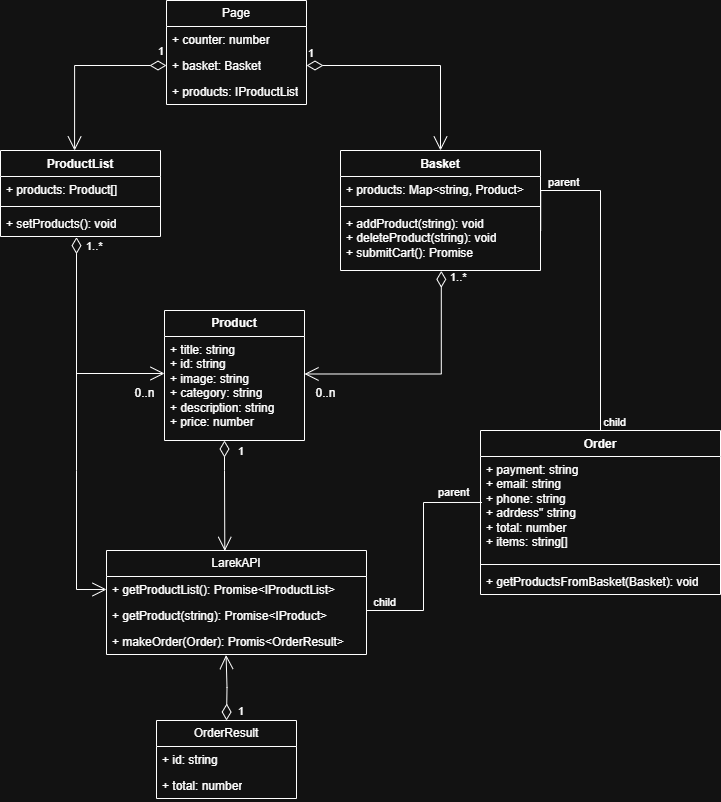

The diagram above was exported from draw.io. Its source (the exported page's mxGraphModel, read from the mxfile embedded in the PNG):
<mxGraphModel dx="1434" dy="780" grid="1" gridSize="10" guides="1" tooltips="1" connect="1" arrows="1" fold="1" page="1" pageScale="1" pageWidth="827" pageHeight="1169" math="0" shadow="0">
  <root>
    <mxCell id="0" />
    <mxCell id="1" parent="0" />
    <mxCell id="5OjNwKZTpqRQtmgkx-Dv-5" value="ProductList" style="swimlane;fontStyle=1;align=center;verticalAlign=top;childLayout=stackLayout;horizontal=1;startSize=26;horizontalStack=0;resizeParent=1;resizeParentMax=0;resizeLast=0;collapsible=1;marginBottom=0;whiteSpace=wrap;html=1;" parent="1" vertex="1">
      <mxGeometry x="54" y="360" width="160" height="86" as="geometry" />
    </mxCell>
    <mxCell id="5OjNwKZTpqRQtmgkx-Dv-6" value="+ products: Product[]" style="text;strokeColor=none;fillColor=none;align=left;verticalAlign=top;spacingLeft=4;spacingRight=4;overflow=hidden;rotatable=0;points=[[0,0.5],[1,0.5]];portConstraint=eastwest;whiteSpace=wrap;html=1;" parent="5OjNwKZTpqRQtmgkx-Dv-5" vertex="1">
      <mxGeometry y="26" width="160" height="26" as="geometry" />
    </mxCell>
    <mxCell id="5OjNwKZTpqRQtmgkx-Dv-7" value="" style="line;strokeWidth=1;fillColor=none;align=left;verticalAlign=middle;spacingTop=-1;spacingLeft=3;spacingRight=3;rotatable=0;labelPosition=right;points=[];portConstraint=eastwest;strokeColor=inherit;" parent="5OjNwKZTpqRQtmgkx-Dv-5" vertex="1">
      <mxGeometry y="52" width="160" height="8" as="geometry" />
    </mxCell>
    <mxCell id="5OjNwKZTpqRQtmgkx-Dv-8" value="+ setProducts(): void" style="text;strokeColor=none;fillColor=none;align=left;verticalAlign=top;spacingLeft=4;spacingRight=4;overflow=hidden;rotatable=0;points=[[0,0.5],[1,0.5]];portConstraint=eastwest;whiteSpace=wrap;html=1;" parent="5OjNwKZTpqRQtmgkx-Dv-5" vertex="1">
      <mxGeometry y="60" width="160" height="26" as="geometry" />
    </mxCell>
    <mxCell id="5OjNwKZTpqRQtmgkx-Dv-9" value="1..*" style="endArrow=open;html=1;endSize=12;startArrow=diamondThin;startSize=14;startFill=0;edgeStyle=orthogonalEdgeStyle;align=left;verticalAlign=bottom;rounded=0;entryX=0;entryY=0.5;entryDx=0;entryDy=0;exitX=0.475;exitY=1.024;exitDx=0;exitDy=0;exitPerimeter=0;" parent="1" source="5OjNwKZTpqRQtmgkx-Dv-8" edge="1">
      <mxGeometry x="-0.842" y="8" relative="1" as="geometry">
        <mxPoint x="126" y="450" as="sourcePoint" />
        <mxPoint x="218" y="583" as="targetPoint" />
        <Array as="points">
          <mxPoint x="130" y="583" />
        </Array>
        <mxPoint as="offset" />
      </mxGeometry>
    </mxCell>
    <mxCell id="5OjNwKZTpqRQtmgkx-Dv-11" value="&lt;span style=&quot;font-weight: normal;&quot;&gt;0..n&lt;/span&gt;" style="text;align=center;fontStyle=1;verticalAlign=middle;spacingLeft=3;spacingRight=3;strokeColor=none;rotatable=0;points=[[0,0.5],[1,0.5]];portConstraint=eastwest;html=1;" parent="1" vertex="1">
      <mxGeometry x="178" y="590" width="40" height="26" as="geometry" />
    </mxCell>
    <mxCell id="5OjNwKZTpqRQtmgkx-Dv-13" value="&lt;span style=&quot;font-weight: 700;&quot;&gt;Product&lt;/span&gt;" style="swimlane;fontStyle=0;childLayout=stackLayout;horizontal=1;startSize=26;fillColor=none;horizontalStack=0;resizeParent=1;resizeParentMax=0;resizeLast=0;collapsible=1;marginBottom=0;whiteSpace=wrap;html=1;" parent="1" vertex="1">
      <mxGeometry x="218" y="520" width="140" height="130" as="geometry" />
    </mxCell>
    <mxCell id="5OjNwKZTpqRQtmgkx-Dv-16" value="+ title: string&lt;div&gt;+ id: string&lt;/div&gt;&lt;div&gt;+ image: string&lt;/div&gt;&lt;div&gt;+ category: string&lt;/div&gt;&lt;div&gt;+ description: string&lt;/div&gt;&lt;div&gt;+ price: number&lt;/div&gt;" style="text;strokeColor=none;fillColor=none;align=left;verticalAlign=top;spacingLeft=4;spacingRight=4;overflow=hidden;rotatable=0;points=[[0,0.5],[1,0.5]];portConstraint=eastwest;whiteSpace=wrap;html=1;" parent="5OjNwKZTpqRQtmgkx-Dv-13" vertex="1">
      <mxGeometry y="26" width="140" height="104" as="geometry" />
    </mxCell>
    <mxCell id="5OjNwKZTpqRQtmgkx-Dv-19" value="Basket" style="swimlane;fontStyle=1;align=center;verticalAlign=top;childLayout=stackLayout;horizontal=1;startSize=26;horizontalStack=0;resizeParent=1;resizeParentMax=0;resizeLast=0;collapsible=1;marginBottom=0;whiteSpace=wrap;html=1;" parent="1" vertex="1">
      <mxGeometry x="394" y="360" width="200" height="120" as="geometry" />
    </mxCell>
    <mxCell id="5OjNwKZTpqRQtmgkx-Dv-20" value="+ products: Map&amp;lt;string, Product&amp;gt;" style="text;strokeColor=none;fillColor=none;align=left;verticalAlign=top;spacingLeft=4;spacingRight=4;overflow=hidden;rotatable=0;points=[[0,0.5],[1,0.5]];portConstraint=eastwest;whiteSpace=wrap;html=1;" parent="5OjNwKZTpqRQtmgkx-Dv-19" vertex="1">
      <mxGeometry y="26" width="200" height="26" as="geometry" />
    </mxCell>
    <mxCell id="5OjNwKZTpqRQtmgkx-Dv-21" value="" style="line;strokeWidth=1;fillColor=none;align=left;verticalAlign=middle;spacingTop=-1;spacingLeft=3;spacingRight=3;rotatable=0;labelPosition=right;points=[];portConstraint=eastwest;strokeColor=inherit;" parent="5OjNwKZTpqRQtmgkx-Dv-19" vertex="1">
      <mxGeometry y="52" width="200" height="8" as="geometry" />
    </mxCell>
    <mxCell id="5OjNwKZTpqRQtmgkx-Dv-22" value="+ addProduct(string): void&lt;div&gt;+ deleteProduct(string): void&lt;/div&gt;&lt;div&gt;+ submitCart(): Promise&lt;/div&gt;" style="text;strokeColor=none;fillColor=none;align=left;verticalAlign=top;spacingLeft=4;spacingRight=4;overflow=hidden;rotatable=0;points=[[0,0.5],[1,0.5]];portConstraint=eastwest;whiteSpace=wrap;html=1;" parent="5OjNwKZTpqRQtmgkx-Dv-19" vertex="1">
      <mxGeometry y="60" width="200" height="60" as="geometry" />
    </mxCell>
    <mxCell id="5OjNwKZTpqRQtmgkx-Dv-23" value="1..*" style="endArrow=open;html=1;endSize=12;startArrow=diamondThin;startSize=14;startFill=0;edgeStyle=orthogonalEdgeStyle;align=left;verticalAlign=bottom;rounded=0;exitX=0.504;exitY=1.006;exitDx=0;exitDy=0;exitPerimeter=0;entryX=1.012;entryY=0.372;entryDx=0;entryDy=0;entryPerimeter=0;" parent="1" source="5OjNwKZTpqRQtmgkx-Dv-22" edge="1">
      <mxGeometry x="-0.8678" y="7" relative="1" as="geometry">
        <mxPoint x="495.9199999999999" y="440" as="sourcePoint" />
        <mxPoint x="357.99999999999983" y="583.488" as="targetPoint" />
        <Array as="points">
          <mxPoint x="495" y="584" />
        </Array>
        <mxPoint as="offset" />
      </mxGeometry>
    </mxCell>
    <mxCell id="5OjNwKZTpqRQtmgkx-Dv-24" value="&lt;span style=&quot;font-weight: normal;&quot;&gt;0..n&lt;/span&gt;" style="text;align=center;fontStyle=1;verticalAlign=middle;spacingLeft=3;spacingRight=3;strokeColor=none;rotatable=0;points=[[0,0.5],[1,0.5]];portConstraint=eastwest;html=1;" parent="1" vertex="1">
      <mxGeometry x="359" y="590" width="40" height="26" as="geometry" />
    </mxCell>
    <mxCell id="5OjNwKZTpqRQtmgkx-Dv-25" value="Order" style="swimlane;fontStyle=1;align=center;verticalAlign=top;childLayout=stackLayout;horizontal=1;startSize=26;horizontalStack=0;resizeParent=1;resizeParentMax=0;resizeLast=0;collapsible=1;marginBottom=0;whiteSpace=wrap;html=1;" parent="1" vertex="1">
      <mxGeometry x="534" y="640" width="240" height="164" as="geometry" />
    </mxCell>
    <mxCell id="5OjNwKZTpqRQtmgkx-Dv-26" value="+ payment: string&lt;div&gt;+ email: string&lt;/div&gt;&lt;div&gt;+ phone: string&lt;/div&gt;&lt;div&gt;+ adrdess&quot; string&lt;/div&gt;&lt;div&gt;+ total: number&lt;/div&gt;&lt;div&gt;+ items: string[]&lt;/div&gt;" style="text;strokeColor=none;fillColor=none;align=left;verticalAlign=top;spacingLeft=4;spacingRight=4;overflow=hidden;rotatable=0;points=[[0,0.5],[1,0.5]];portConstraint=eastwest;whiteSpace=wrap;html=1;" parent="5OjNwKZTpqRQtmgkx-Dv-25" vertex="1">
      <mxGeometry y="26" width="240" height="104" as="geometry" />
    </mxCell>
    <mxCell id="5OjNwKZTpqRQtmgkx-Dv-27" value="" style="line;strokeWidth=1;fillColor=none;align=left;verticalAlign=middle;spacingTop=-1;spacingLeft=3;spacingRight=3;rotatable=0;labelPosition=right;points=[];portConstraint=eastwest;strokeColor=inherit;" parent="5OjNwKZTpqRQtmgkx-Dv-25" vertex="1">
      <mxGeometry y="130" width="240" height="8" as="geometry" />
    </mxCell>
    <mxCell id="5OjNwKZTpqRQtmgkx-Dv-28" value="+ getProductsFromBasket(Basket): void" style="text;strokeColor=none;fillColor=none;align=left;verticalAlign=top;spacingLeft=4;spacingRight=4;overflow=hidden;rotatable=0;points=[[0,0.5],[1,0.5]];portConstraint=eastwest;whiteSpace=wrap;html=1;" parent="5OjNwKZTpqRQtmgkx-Dv-25" vertex="1">
      <mxGeometry y="138" width="240" height="26" as="geometry" />
    </mxCell>
    <mxCell id="5OjNwKZTpqRQtmgkx-Dv-31" value="" style="endArrow=none;html=1;edgeStyle=orthogonalEdgeStyle;rounded=0;entryX=0.5;entryY=0;entryDx=0;entryDy=0;exitX=1.001;exitY=0.341;exitDx=0;exitDy=0;exitPerimeter=0;" parent="1" source="5OjNwKZTpqRQtmgkx-Dv-22" target="5OjNwKZTpqRQtmgkx-Dv-25" edge="1">
      <mxGeometry relative="1" as="geometry">
        <mxPoint x="575" y="380" as="sourcePoint" />
        <mxPoint x="774" y="540" as="targetPoint" />
        <Array as="points">
          <mxPoint x="594" y="400" />
          <mxPoint x="654" y="400" />
        </Array>
      </mxGeometry>
    </mxCell>
    <mxCell id="5OjNwKZTpqRQtmgkx-Dv-32" value="parent" style="edgeLabel;resizable=0;html=1;align=left;verticalAlign=bottom;" parent="5OjNwKZTpqRQtmgkx-Dv-31" connectable="0" vertex="1">
      <mxGeometry x="-1" relative="1" as="geometry">
        <mxPoint x="6" y="-40" as="offset" />
      </mxGeometry>
    </mxCell>
    <mxCell id="5OjNwKZTpqRQtmgkx-Dv-33" value="child" style="edgeLabel;resizable=0;html=1;align=right;verticalAlign=bottom;" parent="5OjNwKZTpqRQtmgkx-Dv-31" connectable="0" vertex="1">
      <mxGeometry x="1" relative="1" as="geometry">
        <mxPoint x="26" as="offset" />
      </mxGeometry>
    </mxCell>
    <mxCell id="K92ax4RA3krWj7Hw4bJD-1" value="Page" style="swimlane;fontStyle=0;childLayout=stackLayout;horizontal=1;startSize=26;fillColor=none;horizontalStack=0;resizeParent=1;resizeParentMax=0;resizeLast=0;collapsible=1;marginBottom=0;whiteSpace=wrap;html=1;" parent="1" vertex="1">
      <mxGeometry x="220" y="210" width="140" height="104" as="geometry" />
    </mxCell>
    <mxCell id="K92ax4RA3krWj7Hw4bJD-2" value="+ counter: number" style="text;strokeColor=none;fillColor=none;align=left;verticalAlign=top;spacingLeft=4;spacingRight=4;overflow=hidden;rotatable=0;points=[[0,0.5],[1,0.5]];portConstraint=eastwest;whiteSpace=wrap;html=1;" parent="K92ax4RA3krWj7Hw4bJD-1" vertex="1">
      <mxGeometry y="26" width="140" height="26" as="geometry" />
    </mxCell>
    <mxCell id="K92ax4RA3krWj7Hw4bJD-3" value="+ basket: Basket" style="text;strokeColor=none;fillColor=none;align=left;verticalAlign=top;spacingLeft=4;spacingRight=4;overflow=hidden;rotatable=0;points=[[0,0.5],[1,0.5]];portConstraint=eastwest;whiteSpace=wrap;html=1;" parent="K92ax4RA3krWj7Hw4bJD-1" vertex="1">
      <mxGeometry y="52" width="140" height="26" as="geometry" />
    </mxCell>
    <mxCell id="K92ax4RA3krWj7Hw4bJD-4" value="+ products: IProductList" style="text;strokeColor=none;fillColor=none;align=left;verticalAlign=top;spacingLeft=4;spacingRight=4;overflow=hidden;rotatable=0;points=[[0,0.5],[1,0.5]];portConstraint=eastwest;whiteSpace=wrap;html=1;" parent="K92ax4RA3krWj7Hw4bJD-1" vertex="1">
      <mxGeometry y="78" width="140" height="26" as="geometry" />
    </mxCell>
    <mxCell id="K92ax4RA3krWj7Hw4bJD-5" value="1" style="endArrow=open;html=1;endSize=12;startArrow=diamondThin;startSize=14;startFill=0;edgeStyle=orthogonalEdgeStyle;align=left;verticalAlign=bottom;rounded=0;exitX=0;exitY=0.5;exitDx=0;exitDy=0;entryX=0.463;entryY=0;entryDx=0;entryDy=0;entryPerimeter=0;" parent="1" source="K92ax4RA3krWj7Hw4bJD-3" target="5OjNwKZTpqRQtmgkx-Dv-5" edge="1">
      <mxGeometry x="-0.8869" y="-5" relative="1" as="geometry">
        <mxPoint x="320" y="480" as="sourcePoint" />
        <mxPoint x="480" y="480" as="targetPoint" />
        <mxPoint as="offset" />
      </mxGeometry>
    </mxCell>
    <mxCell id="K92ax4RA3krWj7Hw4bJD-6" value="1" style="endArrow=open;html=1;endSize=12;startArrow=diamondThin;startSize=14;startFill=0;edgeStyle=orthogonalEdgeStyle;align=left;verticalAlign=bottom;rounded=0;exitX=1;exitY=0.5;exitDx=0;exitDy=0;entryX=0.5;entryY=0;entryDx=0;entryDy=0;" parent="1" source="K92ax4RA3krWj7Hw4bJD-3" target="5OjNwKZTpqRQtmgkx-Dv-19" edge="1">
      <mxGeometry x="-1" y="3" relative="1" as="geometry">
        <mxPoint x="320" y="480" as="sourcePoint" />
        <mxPoint x="480" y="480" as="targetPoint" />
      </mxGeometry>
    </mxCell>
    <mxCell id="K92ax4RA3krWj7Hw4bJD-7" value="LarekAPI" style="swimlane;fontStyle=0;childLayout=stackLayout;horizontal=1;startSize=26;fillColor=none;horizontalStack=0;resizeParent=1;resizeParentMax=0;resizeLast=0;collapsible=1;marginBottom=0;whiteSpace=wrap;html=1;" parent="1" vertex="1">
      <mxGeometry x="160" y="760" width="260" height="104" as="geometry" />
    </mxCell>
    <mxCell id="K92ax4RA3krWj7Hw4bJD-8" value="+ getProductList(): Promise&amp;lt;IProductList&amp;gt;" style="text;strokeColor=none;fillColor=none;align=left;verticalAlign=top;spacingLeft=4;spacingRight=4;overflow=hidden;rotatable=0;points=[[0,0.5],[1,0.5]];portConstraint=eastwest;whiteSpace=wrap;html=1;" parent="K92ax4RA3krWj7Hw4bJD-7" vertex="1">
      <mxGeometry y="26" width="260" height="26" as="geometry" />
    </mxCell>
    <mxCell id="K92ax4RA3krWj7Hw4bJD-9" value="+ getProduct(string): Promise&amp;lt;IProduct&amp;gt;" style="text;strokeColor=none;fillColor=none;align=left;verticalAlign=top;spacingLeft=4;spacingRight=4;overflow=hidden;rotatable=0;points=[[0,0.5],[1,0.5]];portConstraint=eastwest;whiteSpace=wrap;html=1;" parent="K92ax4RA3krWj7Hw4bJD-7" vertex="1">
      <mxGeometry y="52" width="260" height="26" as="geometry" />
    </mxCell>
    <mxCell id="K92ax4RA3krWj7Hw4bJD-10" value="+ makeOrder(Order): Promis&amp;lt;OrderResult&amp;gt;" style="text;strokeColor=none;fillColor=none;align=left;verticalAlign=top;spacingLeft=4;spacingRight=4;overflow=hidden;rotatable=0;points=[[0,0.5],[1,0.5]];portConstraint=eastwest;whiteSpace=wrap;html=1;" parent="K92ax4RA3krWj7Hw4bJD-7" vertex="1">
      <mxGeometry y="78" width="260" height="26" as="geometry" />
    </mxCell>
    <mxCell id="K92ax4RA3krWj7Hw4bJD-11" value="" style="endArrow=open;endFill=1;endSize=12;html=1;rounded=0;entryX=0;entryY=0.5;entryDx=0;entryDy=0;" parent="1" target="K92ax4RA3krWj7Hw4bJD-8" edge="1">
      <mxGeometry width="160" relative="1" as="geometry">
        <mxPoint x="130" y="580" as="sourcePoint" />
        <mxPoint x="80" y="810" as="targetPoint" />
        <Array as="points">
          <mxPoint x="130" y="680" />
          <mxPoint x="130" y="799" />
        </Array>
      </mxGeometry>
    </mxCell>
    <mxCell id="K92ax4RA3krWj7Hw4bJD-12" value="1" style="endArrow=open;html=1;endSize=12;startArrow=diamondThin;startSize=14;startFill=0;edgeStyle=orthogonalEdgeStyle;align=left;verticalAlign=bottom;rounded=0;entryX=0.455;entryY=0.004;entryDx=0;entryDy=0;entryPerimeter=0;" parent="1" target="K92ax4RA3krWj7Hw4bJD-7" edge="1">
      <mxGeometry x="-0.6375" y="12" relative="1" as="geometry">
        <mxPoint x="278" y="650" as="sourcePoint" />
        <mxPoint x="200" y="750" as="targetPoint" />
        <Array as="points">
          <mxPoint x="278" y="680" />
          <mxPoint x="278" y="680" />
        </Array>
        <mxPoint as="offset" />
      </mxGeometry>
    </mxCell>
    <mxCell id="K92ax4RA3krWj7Hw4bJD-13" value="" style="endArrow=none;html=1;edgeStyle=orthogonalEdgeStyle;rounded=0;exitX=0.006;exitY=0.442;exitDx=0;exitDy=0;exitPerimeter=0;" parent="1" source="5OjNwKZTpqRQtmgkx-Dv-26" edge="1">
      <mxGeometry relative="1" as="geometry">
        <mxPoint x="380" y="940" as="sourcePoint" />
        <mxPoint x="420" y="820" as="targetPoint" />
        <Array as="points">
          <mxPoint x="477" y="712" />
          <mxPoint x="477" y="820" />
          <mxPoint x="420" y="820" />
        </Array>
      </mxGeometry>
    </mxCell>
    <mxCell id="K92ax4RA3krWj7Hw4bJD-14" value="parent" style="edgeLabel;resizable=0;html=1;align=left;verticalAlign=bottom;" parent="K92ax4RA3krWj7Hw4bJD-13" connectable="0" vertex="1">
      <mxGeometry x="-1" relative="1" as="geometry">
        <mxPoint x="-45" y="-2" as="offset" />
      </mxGeometry>
    </mxCell>
    <mxCell id="K92ax4RA3krWj7Hw4bJD-15" value="child" style="edgeLabel;resizable=0;html=1;align=right;verticalAlign=bottom;" parent="K92ax4RA3krWj7Hw4bJD-13" connectable="0" vertex="1">
      <mxGeometry x="1" relative="1" as="geometry">
        <mxPoint x="30" as="offset" />
      </mxGeometry>
    </mxCell>
    <mxCell id="K92ax4RA3krWj7Hw4bJD-16" value="OrderResult" style="swimlane;fontStyle=0;childLayout=stackLayout;horizontal=1;startSize=26;fillColor=none;horizontalStack=0;resizeParent=1;resizeParentMax=0;resizeLast=0;collapsible=1;marginBottom=0;whiteSpace=wrap;html=1;" parent="1" vertex="1">
      <mxGeometry x="210" y="930" width="140" height="78" as="geometry" />
    </mxCell>
    <mxCell id="K92ax4RA3krWj7Hw4bJD-17" value="+ id: string" style="text;strokeColor=none;fillColor=none;align=left;verticalAlign=top;spacingLeft=4;spacingRight=4;overflow=hidden;rotatable=0;points=[[0,0.5],[1,0.5]];portConstraint=eastwest;whiteSpace=wrap;html=1;" parent="K92ax4RA3krWj7Hw4bJD-16" vertex="1">
      <mxGeometry y="26" width="140" height="26" as="geometry" />
    </mxCell>
    <mxCell id="K92ax4RA3krWj7Hw4bJD-18" value="+ total: number" style="text;strokeColor=none;fillColor=none;align=left;verticalAlign=top;spacingLeft=4;spacingRight=4;overflow=hidden;rotatable=0;points=[[0,0.5],[1,0.5]];portConstraint=eastwest;whiteSpace=wrap;html=1;" parent="K92ax4RA3krWj7Hw4bJD-16" vertex="1">
      <mxGeometry y="52" width="140" height="26" as="geometry" />
    </mxCell>
    <mxCell id="K92ax4RA3krWj7Hw4bJD-20" value="1" style="endArrow=open;html=1;endSize=12;startArrow=diamondThin;startSize=14;startFill=0;edgeStyle=orthogonalEdgeStyle;align=left;verticalAlign=bottom;rounded=0;entryX=0.46;entryY=1.019;entryDx=0;entryDy=0;entryPerimeter=0;" parent="1" target="K92ax4RA3krWj7Hw4bJD-10" edge="1">
      <mxGeometry x="-0.9954" y="-10" relative="1" as="geometry">
        <mxPoint x="280" y="930" as="sourcePoint" />
        <mxPoint x="214" y="920" as="targetPoint" />
        <mxPoint as="offset" />
      </mxGeometry>
    </mxCell>
  </root>
</mxGraphModel>